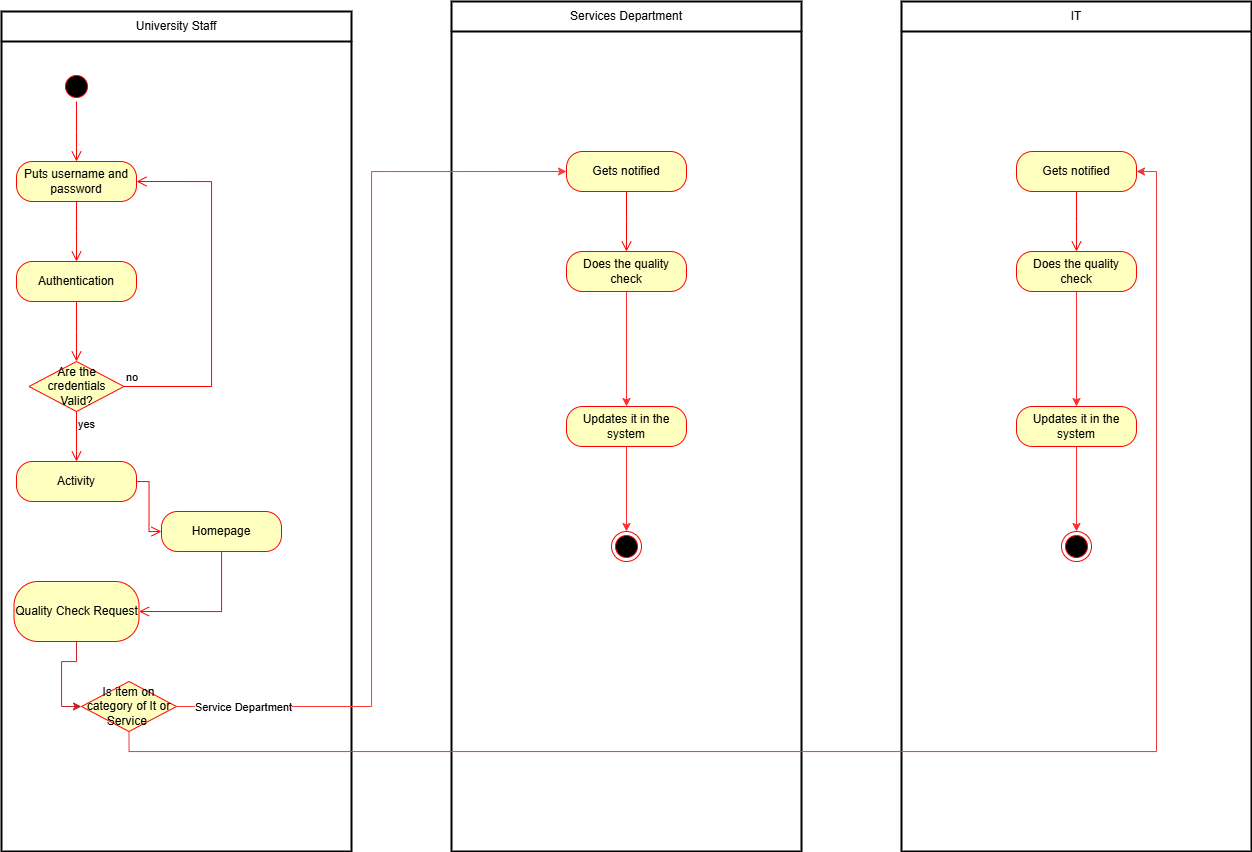

The diagram above was exported from draw.io. Its source (the exported page's mxGraphModel, read from the mxfile embedded in the PNG):
<mxGraphModel dx="1901" dy="2147" grid="1" gridSize="10" guides="1" tooltips="1" connect="1" arrows="1" fold="1" page="1" pageScale="1" pageWidth="850" pageHeight="1100" math="0" shadow="0">
  <root>
    <mxCell id="0" />
    <mxCell id="1" parent="0" />
    <mxCell id="YSYP9T2koQwEkJ1NXdOX-1" value="University Staff" style="swimlane;html=1;startSize=30;fontStyle=0;collapsible=0;horizontal=1;swimlaneLine=1;strokeWidth=2;swimlaneFillColor=#ffffff;whiteSpace=wrap;" parent="1" vertex="1">
      <mxGeometry x="80" y="-1010" width="350" height="840" as="geometry" />
    </mxCell>
    <mxCell id="YSYP9T2koQwEkJ1NXdOX-2" value="" style="ellipse;html=1;shape=startState;fillColor=#000000;strokeColor=#ff0000;" parent="YSYP9T2koQwEkJ1NXdOX-1" vertex="1">
      <mxGeometry x="60" y="60" width="30" height="30" as="geometry" />
    </mxCell>
    <mxCell id="YSYP9T2koQwEkJ1NXdOX-3" value="" style="edgeStyle=orthogonalEdgeStyle;html=1;verticalAlign=bottom;endArrow=open;endSize=8;strokeColor=#ff0000;rounded=0;" parent="YSYP9T2koQwEkJ1NXdOX-1" source="YSYP9T2koQwEkJ1NXdOX-2" edge="1">
      <mxGeometry relative="1" as="geometry">
        <mxPoint x="75" y="150" as="targetPoint" />
      </mxGeometry>
    </mxCell>
    <mxCell id="YSYP9T2koQwEkJ1NXdOX-4" value="Puts username and password" style="rounded=1;whiteSpace=wrap;html=1;arcSize=40;fontColor=#000000;fillColor=#ffffc0;strokeColor=#ff0000;" parent="YSYP9T2koQwEkJ1NXdOX-1" vertex="1">
      <mxGeometry x="15" y="150" width="120" height="40" as="geometry" />
    </mxCell>
    <mxCell id="YSYP9T2koQwEkJ1NXdOX-5" value="" style="edgeStyle=orthogonalEdgeStyle;html=1;verticalAlign=bottom;endArrow=open;endSize=8;strokeColor=#ff0000;rounded=0;" parent="YSYP9T2koQwEkJ1NXdOX-1" source="YSYP9T2koQwEkJ1NXdOX-4" edge="1">
      <mxGeometry relative="1" as="geometry">
        <mxPoint x="75" y="250" as="targetPoint" />
      </mxGeometry>
    </mxCell>
    <mxCell id="YSYP9T2koQwEkJ1NXdOX-6" value="Authentication" style="rounded=1;whiteSpace=wrap;html=1;arcSize=40;fontColor=#000000;fillColor=#ffffc0;strokeColor=#ff0000;" parent="YSYP9T2koQwEkJ1NXdOX-1" vertex="1">
      <mxGeometry x="15" y="250" width="120" height="40" as="geometry" />
    </mxCell>
    <mxCell id="YSYP9T2koQwEkJ1NXdOX-7" value="" style="edgeStyle=orthogonalEdgeStyle;html=1;verticalAlign=bottom;endArrow=open;endSize=8;strokeColor=#ff0000;rounded=0;" parent="YSYP9T2koQwEkJ1NXdOX-1" source="YSYP9T2koQwEkJ1NXdOX-6" edge="1">
      <mxGeometry relative="1" as="geometry">
        <mxPoint x="75" y="350" as="targetPoint" />
      </mxGeometry>
    </mxCell>
    <mxCell id="YSYP9T2koQwEkJ1NXdOX-8" value="Are the credentials&lt;br&gt;Valid?" style="rhombus;whiteSpace=wrap;html=1;fillColor=#ffffc0;strokeColor=#ff0000;" parent="YSYP9T2koQwEkJ1NXdOX-1" vertex="1">
      <mxGeometry x="27.5" y="350" width="95" height="50" as="geometry" />
    </mxCell>
    <mxCell id="YSYP9T2koQwEkJ1NXdOX-9" value="no" style="edgeStyle=orthogonalEdgeStyle;html=1;align=left;verticalAlign=bottom;endArrow=open;endSize=8;strokeColor=#ff0000;rounded=0;entryX=1;entryY=0.5;entryDx=0;entryDy=0;" parent="YSYP9T2koQwEkJ1NXdOX-1" source="YSYP9T2koQwEkJ1NXdOX-8" target="YSYP9T2koQwEkJ1NXdOX-4" edge="1">
      <mxGeometry x="-1" relative="1" as="geometry">
        <mxPoint x="200" y="170" as="targetPoint" />
        <Array as="points">
          <mxPoint x="210" y="375" />
          <mxPoint x="210" y="170" />
        </Array>
      </mxGeometry>
    </mxCell>
    <mxCell id="YSYP9T2koQwEkJ1NXdOX-10" value="yes" style="edgeStyle=orthogonalEdgeStyle;html=1;align=left;verticalAlign=top;endArrow=open;endSize=8;strokeColor=#ff0000;rounded=0;entryX=0.5;entryY=0;entryDx=0;entryDy=0;" parent="YSYP9T2koQwEkJ1NXdOX-1" source="YSYP9T2koQwEkJ1NXdOX-8" target="YSYP9T2koQwEkJ1NXdOX-11" edge="1">
      <mxGeometry x="-1" relative="1" as="geometry">
        <mxPoint x="80" y="450" as="targetPoint" />
        <Array as="points">
          <mxPoint x="75" y="440" />
          <mxPoint x="75" y="440" />
        </Array>
      </mxGeometry>
    </mxCell>
    <mxCell id="YSYP9T2koQwEkJ1NXdOX-11" value="Activity" style="rounded=1;whiteSpace=wrap;html=1;arcSize=40;fontColor=#000000;fillColor=#ffffc0;strokeColor=#ff0000;" parent="YSYP9T2koQwEkJ1NXdOX-1" vertex="1">
      <mxGeometry x="15" y="450" width="120" height="40" as="geometry" />
    </mxCell>
    <mxCell id="YSYP9T2koQwEkJ1NXdOX-12" value="" style="edgeStyle=orthogonalEdgeStyle;html=1;verticalAlign=bottom;endArrow=open;endSize=8;strokeColor=#ff0000;rounded=0;entryX=0;entryY=0.5;entryDx=0;entryDy=0;" parent="YSYP9T2koQwEkJ1NXdOX-1" source="YSYP9T2koQwEkJ1NXdOX-11" target="YSYP9T2koQwEkJ1NXdOX-13" edge="1">
      <mxGeometry relative="1" as="geometry">
        <mxPoint x="75" y="550" as="targetPoint" />
      </mxGeometry>
    </mxCell>
    <mxCell id="YSYP9T2koQwEkJ1NXdOX-13" value="Homepage" style="rounded=1;whiteSpace=wrap;html=1;arcSize=40;fontColor=#000000;fillColor=#ffffc0;strokeColor=#ff0000;" parent="YSYP9T2koQwEkJ1NXdOX-1" vertex="1">
      <mxGeometry x="160" y="500" width="120" height="40" as="geometry" />
    </mxCell>
    <mxCell id="YSYP9T2koQwEkJ1NXdOX-14" value="" style="edgeStyle=orthogonalEdgeStyle;html=1;verticalAlign=bottom;endArrow=open;endSize=8;strokeColor=#ff0000;rounded=0;entryX=1;entryY=0.5;entryDx=0;entryDy=0;" parent="YSYP9T2koQwEkJ1NXdOX-1" source="YSYP9T2koQwEkJ1NXdOX-13" target="YSYP9T2koQwEkJ1NXdOX-15" edge="1">
      <mxGeometry relative="1" as="geometry">
        <mxPoint x="220" y="600" as="targetPoint" />
        <Array as="points">
          <mxPoint x="220" y="600" />
        </Array>
      </mxGeometry>
    </mxCell>
    <mxCell id="YmgEYh92lMrxUQQt0ik2-3" style="edgeStyle=orthogonalEdgeStyle;rounded=0;orthogonalLoop=1;jettySize=auto;html=1;exitX=0.5;exitY=1;exitDx=0;exitDy=0;entryX=0;entryY=0.5;entryDx=0;entryDy=0;fillColor=#f8cecc;strokeColor=#C82328;" edge="1" parent="YSYP9T2koQwEkJ1NXdOX-1" source="YSYP9T2koQwEkJ1NXdOX-15" target="YmgEYh92lMrxUQQt0ik2-2">
      <mxGeometry relative="1" as="geometry" />
    </mxCell>
    <mxCell id="YSYP9T2koQwEkJ1NXdOX-15" value="Quality Check Request" style="rounded=1;whiteSpace=wrap;html=1;arcSize=40;fontColor=#000000;fillColor=#ffffc0;strokeColor=#ff0000;" parent="YSYP9T2koQwEkJ1NXdOX-1" vertex="1">
      <mxGeometry x="12.5" y="570" width="125" height="60" as="geometry" />
    </mxCell>
    <mxCell id="YmgEYh92lMrxUQQt0ik2-2" value="Is item on category of It or Service&amp;nbsp;" style="rhombus;whiteSpace=wrap;html=1;fillColor=#ffffc0;strokeColor=#ff0000;" vertex="1" parent="YSYP9T2koQwEkJ1NXdOX-1">
      <mxGeometry x="80" y="670" width="95" height="50" as="geometry" />
    </mxCell>
    <mxCell id="YSYP9T2koQwEkJ1NXdOX-16" value="Services Department" style="swimlane;html=1;startSize=30;fontStyle=0;collapsible=0;horizontal=1;swimlaneLine=1;strokeWidth=2;swimlaneFillColor=#ffffff;whiteSpace=wrap;" parent="1" vertex="1">
      <mxGeometry x="530" y="-1020" width="350" height="850" as="geometry" />
    </mxCell>
    <mxCell id="YSYP9T2koQwEkJ1NXdOX-17" value="Gets notified" style="rounded=1;whiteSpace=wrap;html=1;arcSize=40;fontColor=#000000;fillColor=#ffffc0;strokeColor=#ff0000;" parent="YSYP9T2koQwEkJ1NXdOX-16" vertex="1">
      <mxGeometry x="115" y="150" width="120" height="40" as="geometry" />
    </mxCell>
    <mxCell id="YSYP9T2koQwEkJ1NXdOX-18" value="" style="edgeStyle=orthogonalEdgeStyle;html=1;verticalAlign=bottom;endArrow=open;endSize=8;strokeColor=#ff0000;rounded=0;" parent="YSYP9T2koQwEkJ1NXdOX-16" source="YSYP9T2koQwEkJ1NXdOX-17" edge="1">
      <mxGeometry relative="1" as="geometry">
        <mxPoint x="175" y="250" as="targetPoint" />
      </mxGeometry>
    </mxCell>
    <mxCell id="YmgEYh92lMrxUQQt0ik2-7" style="edgeStyle=orthogonalEdgeStyle;rounded=0;orthogonalLoop=1;jettySize=auto;html=1;exitX=0.5;exitY=1;exitDx=0;exitDy=0;entryX=0.5;entryY=0;entryDx=0;entryDy=0;strokeColor=light-dark(#ff2e2e, #ededed);" edge="1" parent="YSYP9T2koQwEkJ1NXdOX-16" source="YSYP9T2koQwEkJ1NXdOX-22" target="YSYP9T2koQwEkJ1NXdOX-26">
      <mxGeometry relative="1" as="geometry" />
    </mxCell>
    <mxCell id="YSYP9T2koQwEkJ1NXdOX-22" value="Does the quality check" style="rounded=1;whiteSpace=wrap;html=1;arcSize=40;fontColor=#000000;fillColor=#ffffc0;strokeColor=#ff0000;" parent="YSYP9T2koQwEkJ1NXdOX-16" vertex="1">
      <mxGeometry x="115" y="250" width="120" height="40" as="geometry" />
    </mxCell>
    <mxCell id="YmgEYh92lMrxUQQt0ik2-9" style="edgeStyle=orthogonalEdgeStyle;rounded=0;orthogonalLoop=1;jettySize=auto;html=1;exitX=0.5;exitY=1;exitDx=0;exitDy=0;entryX=0.5;entryY=0;entryDx=0;entryDy=0;strokeColor=light-dark(#ff2e2e, #ededed);" edge="1" parent="YSYP9T2koQwEkJ1NXdOX-16" source="YSYP9T2koQwEkJ1NXdOX-26" target="YSYP9T2koQwEkJ1NXdOX-28">
      <mxGeometry relative="1" as="geometry" />
    </mxCell>
    <mxCell id="YSYP9T2koQwEkJ1NXdOX-26" value="Updates it in the system" style="rounded=1;whiteSpace=wrap;html=1;arcSize=40;fontColor=#000000;fillColor=#ffffc0;strokeColor=#ff0000;" parent="YSYP9T2koQwEkJ1NXdOX-16" vertex="1">
      <mxGeometry x="115" y="405" width="120" height="40" as="geometry" />
    </mxCell>
    <mxCell id="YSYP9T2koQwEkJ1NXdOX-28" value="" style="ellipse;html=1;shape=endState;fillColor=#000000;strokeColor=#ff0000;" parent="YSYP9T2koQwEkJ1NXdOX-16" vertex="1">
      <mxGeometry x="160" y="530" width="30" height="30" as="geometry" />
    </mxCell>
    <mxCell id="YmgEYh92lMrxUQQt0ik2-5" style="edgeStyle=orthogonalEdgeStyle;rounded=0;orthogonalLoop=1;jettySize=auto;html=1;exitX=1;exitY=0.5;exitDx=0;exitDy=0;entryX=0;entryY=0.5;entryDx=0;entryDy=0;strokeColor=light-dark(#ff3838, #ededed);" edge="1" parent="1" source="YmgEYh92lMrxUQQt0ik2-2" target="YSYP9T2koQwEkJ1NXdOX-17">
      <mxGeometry relative="1" as="geometry" />
    </mxCell>
    <mxCell id="YmgEYh92lMrxUQQt0ik2-6" value="Service Department" style="edgeLabel;html=1;align=center;verticalAlign=middle;resizable=0;points=[];" vertex="1" connectable="0" parent="YmgEYh92lMrxUQQt0ik2-5">
      <mxGeometry x="-0.9322" y="-5" relative="1" as="geometry">
        <mxPoint x="34" y="-5" as="offset" />
      </mxGeometry>
    </mxCell>
    <mxCell id="YmgEYh92lMrxUQQt0ik2-10" value="IT" style="swimlane;html=1;startSize=30;fontStyle=0;collapsible=0;horizontal=1;swimlaneLine=1;strokeWidth=2;swimlaneFillColor=#ffffff;whiteSpace=wrap;" vertex="1" parent="1">
      <mxGeometry x="980" y="-1020" width="350" height="850" as="geometry" />
    </mxCell>
    <mxCell id="YmgEYh92lMrxUQQt0ik2-11" value="Gets notified" style="rounded=1;whiteSpace=wrap;html=1;arcSize=40;fontColor=#000000;fillColor=#ffffc0;strokeColor=#ff0000;" vertex="1" parent="YmgEYh92lMrxUQQt0ik2-10">
      <mxGeometry x="115" y="150" width="120" height="40" as="geometry" />
    </mxCell>
    <mxCell id="YmgEYh92lMrxUQQt0ik2-12" value="" style="edgeStyle=orthogonalEdgeStyle;html=1;verticalAlign=bottom;endArrow=open;endSize=8;strokeColor=#ff0000;rounded=0;" edge="1" parent="YmgEYh92lMrxUQQt0ik2-10" source="YmgEYh92lMrxUQQt0ik2-11">
      <mxGeometry relative="1" as="geometry">
        <mxPoint x="175" y="250" as="targetPoint" />
      </mxGeometry>
    </mxCell>
    <mxCell id="YmgEYh92lMrxUQQt0ik2-13" style="edgeStyle=orthogonalEdgeStyle;rounded=0;orthogonalLoop=1;jettySize=auto;html=1;exitX=0.5;exitY=1;exitDx=0;exitDy=0;entryX=0.5;entryY=0;entryDx=0;entryDy=0;strokeColor=light-dark(#ff2e2e, #ededed);" edge="1" parent="YmgEYh92lMrxUQQt0ik2-10" source="YmgEYh92lMrxUQQt0ik2-14" target="YmgEYh92lMrxUQQt0ik2-16">
      <mxGeometry relative="1" as="geometry" />
    </mxCell>
    <mxCell id="YmgEYh92lMrxUQQt0ik2-14" value="Does the quality check" style="rounded=1;whiteSpace=wrap;html=1;arcSize=40;fontColor=#000000;fillColor=#ffffc0;strokeColor=#ff0000;" vertex="1" parent="YmgEYh92lMrxUQQt0ik2-10">
      <mxGeometry x="115" y="250" width="120" height="40" as="geometry" />
    </mxCell>
    <mxCell id="YmgEYh92lMrxUQQt0ik2-15" style="edgeStyle=orthogonalEdgeStyle;rounded=0;orthogonalLoop=1;jettySize=auto;html=1;exitX=0.5;exitY=1;exitDx=0;exitDy=0;entryX=0.5;entryY=0;entryDx=0;entryDy=0;strokeColor=light-dark(#ff2e2e, #ededed);" edge="1" parent="YmgEYh92lMrxUQQt0ik2-10" source="YmgEYh92lMrxUQQt0ik2-16" target="YmgEYh92lMrxUQQt0ik2-17">
      <mxGeometry relative="1" as="geometry" />
    </mxCell>
    <mxCell id="YmgEYh92lMrxUQQt0ik2-16" value="Updates it in the system" style="rounded=1;whiteSpace=wrap;html=1;arcSize=40;fontColor=#000000;fillColor=#ffffc0;strokeColor=#ff0000;" vertex="1" parent="YmgEYh92lMrxUQQt0ik2-10">
      <mxGeometry x="115" y="405" width="120" height="40" as="geometry" />
    </mxCell>
    <mxCell id="YmgEYh92lMrxUQQt0ik2-17" value="" style="ellipse;html=1;shape=endState;fillColor=#000000;strokeColor=#ff0000;" vertex="1" parent="YmgEYh92lMrxUQQt0ik2-10">
      <mxGeometry x="160" y="530" width="30" height="30" as="geometry" />
    </mxCell>
    <mxCell id="YmgEYh92lMrxUQQt0ik2-18" style="edgeStyle=orthogonalEdgeStyle;rounded=0;orthogonalLoop=1;jettySize=auto;html=1;exitX=0.5;exitY=1;exitDx=0;exitDy=0;entryX=1;entryY=0.5;entryDx=0;entryDy=0;strokeColor=light-dark(#e83b3b, #ededed);" edge="1" parent="1" source="YmgEYh92lMrxUQQt0ik2-2" target="YmgEYh92lMrxUQQt0ik2-11">
      <mxGeometry relative="1" as="geometry" />
    </mxCell>
  </root>
</mxGraphModel>